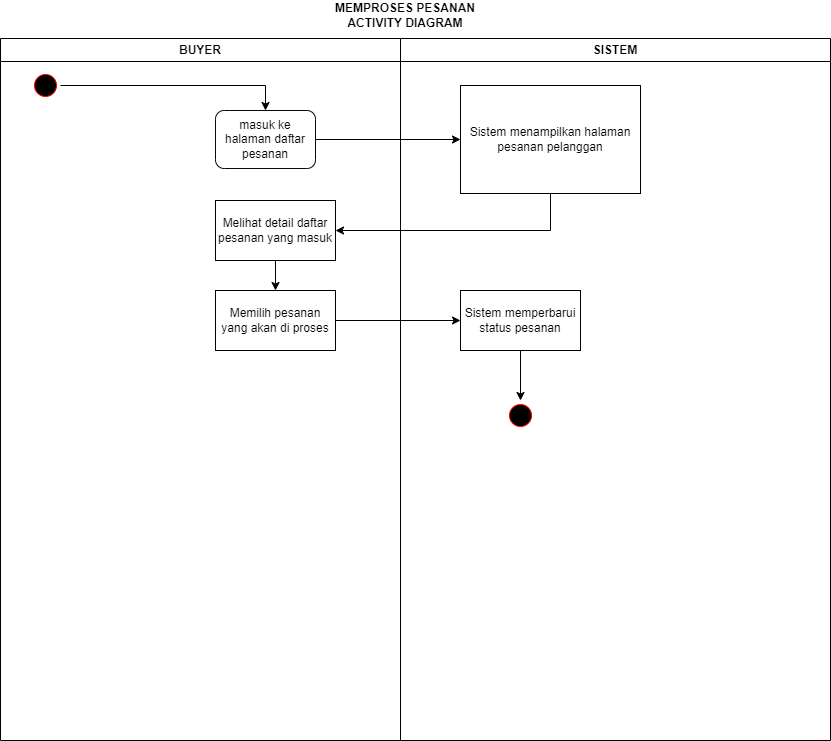

The diagram above was exported from draw.io. Its source (the exported page's mxGraphModel, read from the mxfile embedded in the PNG):
<mxGraphModel dx="1050" dy="557" grid="1" gridSize="10" guides="1" tooltips="1" connect="1" arrows="1" fold="1" page="1" pageScale="1" pageWidth="1169" pageHeight="826" background="none" math="0" shadow="0">
  <root>
    <mxCell id="0" />
    <mxCell id="1" parent="0" />
    <mxCell id="2" value="BUYER" style="swimlane;whiteSpace=wrap;fillColor=default;" parent="1" vertex="1">
      <mxGeometry x="270" y="128" width="400" height="702" as="geometry" />
    </mxCell>
    <mxCell id="Xg-jpfEtm3SEDjH4kmWA-43" value="" style="edgeStyle=orthogonalEdgeStyle;rounded=0;orthogonalLoop=1;jettySize=auto;html=1;" parent="2" source="5" target="Xg-jpfEtm3SEDjH4kmWA-42" edge="1">
      <mxGeometry relative="1" as="geometry" />
    </mxCell>
    <mxCell id="5" value="" style="ellipse;shape=startState;fillColor=#000000;strokeColor=#ff0000;" parent="2" vertex="1">
      <mxGeometry x="30" y="32" width="30" height="30" as="geometry" />
    </mxCell>
    <mxCell id="Xg-jpfEtm3SEDjH4kmWA-42" value=" masuk ke halaman daftar pesanan" style="rounded=1;whiteSpace=wrap;html=1;fillColor=#FFFFFF;strokeColor=#080807;" parent="2" vertex="1">
      <mxGeometry x="215" y="72" width="100" height="58" as="geometry" />
    </mxCell>
    <mxCell id="B4_2gWOGbKg49PVXaEld-24" value="" style="edgeStyle=orthogonalEdgeStyle;rounded=0;orthogonalLoop=1;jettySize=auto;html=1;" edge="1" parent="2" source="icvxybeuQ1ajFH6hb0hN-17" target="B4_2gWOGbKg49PVXaEld-23">
      <mxGeometry relative="1" as="geometry" />
    </mxCell>
    <mxCell id="icvxybeuQ1ajFH6hb0hN-17" value="Melihat detail daftar pesanan yang masuk" style="whiteSpace=wrap;html=1;rounded=0;" parent="2" vertex="1">
      <mxGeometry x="215" y="162" width="120" height="60" as="geometry" />
    </mxCell>
    <mxCell id="B4_2gWOGbKg49PVXaEld-23" value="Memilih pesanan yang akan di proses" style="whiteSpace=wrap;html=1;rounded=0;" vertex="1" parent="2">
      <mxGeometry x="215" y="252" width="120" height="60" as="geometry" />
    </mxCell>
    <mxCell id="3" value="SISTEM" style="swimlane;whiteSpace=wrap" parent="1" vertex="1">
      <mxGeometry x="670" y="128" width="430" height="702" as="geometry" />
    </mxCell>
    <mxCell id="Xg-jpfEtm3SEDjH4kmWA-47" value="" style="ellipse;shape=startState;fillColor=#000000;strokeColor=#ff0000;" parent="3" vertex="1">
      <mxGeometry x="105" y="362" width="30" height="30" as="geometry" />
    </mxCell>
    <mxCell id="icvxybeuQ1ajFH6hb0hN-15" value="Sistem menampilkan halaman&lt;div&gt;pesanan pelanggan&lt;/div&gt;" style="rounded=0;whiteSpace=wrap;html=1;" parent="3" vertex="1">
      <mxGeometry x="60" y="47" width="180" height="108" as="geometry" />
    </mxCell>
    <mxCell id="B4_2gWOGbKg49PVXaEld-27" style="edgeStyle=orthogonalEdgeStyle;rounded=0;orthogonalLoop=1;jettySize=auto;html=1;entryX=0.5;entryY=0;entryDx=0;entryDy=0;" edge="1" parent="3" source="B4_2gWOGbKg49PVXaEld-25" target="Xg-jpfEtm3SEDjH4kmWA-47">
      <mxGeometry relative="1" as="geometry" />
    </mxCell>
    <mxCell id="B4_2gWOGbKg49PVXaEld-25" value="Sistem memperbarui status pesanan" style="whiteSpace=wrap;html=1;rounded=0;" vertex="1" parent="3">
      <mxGeometry x="60" y="252" width="120" height="60" as="geometry" />
    </mxCell>
    <mxCell id="Xg-jpfEtm3SEDjH4kmWA-41" value="&lt;b&gt;MEMPROSES PESANAN ACTIVITY DIAGRAM&lt;/b&gt;" style="text;html=1;align=center;verticalAlign=middle;whiteSpace=wrap;rounded=0;" parent="1" vertex="1">
      <mxGeometry x="590" y="90" width="170" height="30" as="geometry" />
    </mxCell>
    <mxCell id="icvxybeuQ1ajFH6hb0hN-16" style="edgeStyle=orthogonalEdgeStyle;rounded=0;orthogonalLoop=1;jettySize=auto;html=1;" parent="1" source="Xg-jpfEtm3SEDjH4kmWA-42" target="icvxybeuQ1ajFH6hb0hN-15" edge="1">
      <mxGeometry relative="1" as="geometry" />
    </mxCell>
    <mxCell id="B4_2gWOGbKg49PVXaEld-15" style="edgeStyle=orthogonalEdgeStyle;rounded=0;orthogonalLoop=1;jettySize=auto;html=1;entryX=1;entryY=0.5;entryDx=0;entryDy=0;" edge="1" parent="1" source="icvxybeuQ1ajFH6hb0hN-15" target="icvxybeuQ1ajFH6hb0hN-17">
      <mxGeometry relative="1" as="geometry">
        <mxPoint x="730" y="320" as="targetPoint" />
        <Array as="points">
          <mxPoint x="820" y="320" />
        </Array>
      </mxGeometry>
    </mxCell>
    <mxCell id="B4_2gWOGbKg49PVXaEld-26" value="" style="edgeStyle=orthogonalEdgeStyle;rounded=0;orthogonalLoop=1;jettySize=auto;html=1;" edge="1" parent="1" source="B4_2gWOGbKg49PVXaEld-23" target="B4_2gWOGbKg49PVXaEld-25">
      <mxGeometry relative="1" as="geometry" />
    </mxCell>
  </root>
</mxGraphModel>